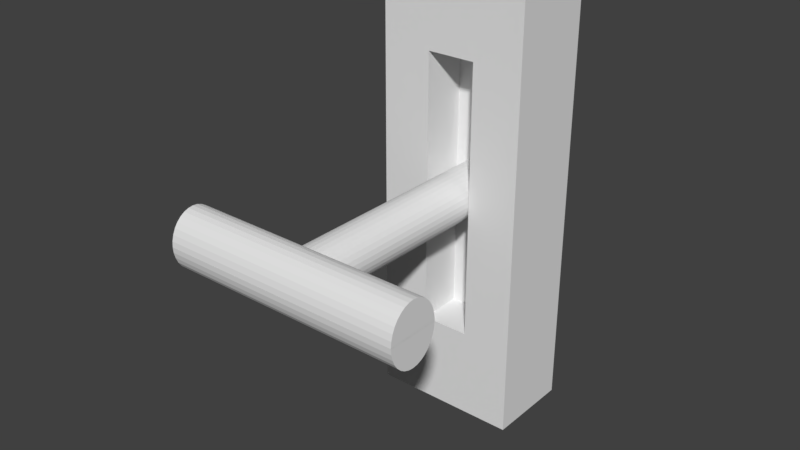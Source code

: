 # Source: Lever.blend  (saved by Blender 2.78.0; exported with 4.5.12 LTS)
import bpy
from mathutils import Matrix  # noqa: F401  (used for matrix-valued properties, if any)

bpy.ops.wm.read_factory_settings(use_empty=True)
scene = bpy.context.scene
scene.name = 'Scene'

# ---- collections
col_collection_1 = bpy.data.collections.new('Collection 1'); scene.collection.children.link(col_collection_1)

# ---- materials (node trees are filled in below, after node groups)
mat_material = bpy.data.materials.new('Material')
mat_material.alpha_threshold = 0.0
mat_material.use_transparent_shadow = False
mat_material.roughness = 0.5
mat_material.line_color = (0.0, 0.0, 0.0, 1.0)

# ---- material node trees

# ---- world
world_world = bpy.data.worlds.new('World'); scene.world = world_world
world_world.color = (0.05088, 0.05088, 0.05088)
world_world.use_sun_shadow = False
world_world.sun_shadow_jitter_overblur = 0.0
world_world.cycles.sampling_method = 'MANUAL'

# ---- meshes
me_cube_001 = bpy.data.meshes.new('Cube.001')
me_cube_001.from_pydata([(3.078, 1.0, 1.0), (3.078, -1.0, 1.0), (3.078, -5.364e-07, 1.0), (3.078, 0.5, 1.0), (3.078, -0.5, 1.0), (1.856, 1.0, 1.0), (1.856, -1.0, 1.0), (1.856, -2.937e-07, 1.0), (1.856, 0.3264, 1.0), (1.856, -0.3264, 1.0), (1.856, -2.937e-07, 0.3739), (1.856, 0.3264, 0.3739), (1.856, -0.3264, 0.3739), (3.078, 1.0, -0.1757), (3.078, -1.0, -0.1757), (3.078, -2.561e-07, -0.1757), (3.078, 0.5, -0.1757), (3.078, -0.5, -0.1757), (1.856, -1.0, -0.1757), (1.856, 1.0, -0.1757), (-3.078, 1.0, 1.0), (-3.078, -1.0, 1.0), (0.0, 1.0, 1.0), (0.0, -1.0, 1.0), (-3.078, -5.364e-07, 1.0), (-3.078, 0.5, 1.0), (0.0, 0.3264, 1.0), (-3.078, -0.5, 1.0), (0.0, -0.3264, 1.0), (-1.856, 1.0, 1.0), (-1.856, -1.0, 1.0), (-1.856, -2.937e-07, 1.0), (-1.856, 0.3264, 1.0), (-1.856, -0.3264, 1.0), (0.0, -1.53e-07, 0.3739), (0.0, 0.3264, 0.3739), (0.0, -0.3264, 0.3739), (-1.856, -2.937e-07, 0.3739), (-1.856, 0.3264, 0.3739), (-1.856, -0.3264, 0.3739), (-3.078, 1.0, -0.1757), (-3.078, -1.0, -0.1757), (0.0, 1.0, -0.1757), (0.0, -1.0, -0.1757), (-3.078, -2.561e-07, -0.1757), (-3.078, 0.5, -0.1757), (-3.078, -0.5, -0.1757), (-1.856, -1.0, -0.1757), (-1.856, 1.0, -0.1757)], [], [(17, 4, 1, 14), (18, 6, 23, 43), (9, 28, 23, 6), (43, 42, 19, 13, 14, 18), (16, 3, 2, 15), (13, 0, 3, 16), (5, 22, 26, 8), (28, 9, 12, 36), (15, 2, 4, 17), (11, 35, 34, 10), (10, 34, 36, 12), (14, 1, 6, 18), (7, 8, 11, 10), (9, 7, 10, 12), (8, 26, 35, 11), (5, 6, 1, 0), (0, 13, 19, 5), (5, 19, 42, 22), (46, 41, 21, 27), (47, 43, 23, 30), (33, 30, 23, 28), (43, 47, 41, 40, 48, 42), (45, 44, 24, 25), (40, 45, 25, 20), (29, 32, 26, 22), (28, 36, 39, 33), (44, 46, 27, 24), (38, 37, 34, 35), (37, 39, 36, 34), (41, 47, 30, 21), (31, 37, 38, 32), (33, 39, 37, 31), (32, 38, 35, 26), (29, 20, 21, 30), (20, 29, 48, 40), (29, 22, 42, 48)])
_uv = me_cube_001.uv_layers.new(name='UVMap')
_uv.uv.foreach_set('vector', [0.115, 0.1317, 0.04352, 0.1317, 0.04352, 0.09945, 0.115, 0.09945, 0.1712, 0.0756, 0.2024, 0.0756, 0.2024, 0.1278, 0.1712, 0.1278, 0.21, 0.2132, 0.21, 0.1277, 0.2392, 0.1277, 0.2392, 0.2132, 0.141, 0.4811, 0.02856, 0.4811, 0.02856, 0.3704, 0.02856, 0.2974, 0.141, 0.2974, 0.141, 0.3704, 0.115, 0.1963, 0.04352, 0.1963, 0.04352, 0.164, 0.115, 0.164, 0.115, 0.2285, 0.04352, 0.2285, 0.04352, 0.1963, 0.115, 0.1963, 0.133, 0.2148, 0.133, 0.1292, 0.1623, 0.1292, 0.1623, 0.2148, 0.2983, 0.2352, 0.2983, 0.1221, 0.3342, 0.1221, 0.3342, 0.2352, 0.115, 0.164, 0.04352, 0.164, 0.04352, 0.1317, 0.115, 0.1317, 0.2462, 0.2132, 0.2462, 0.1277, 0.2603, 0.1277, 0.2603, 0.2132, 0.2603, 0.2132, 0.2603, 0.1277, 0.2745, 0.1277, 0.2745, 0.2132, 0.1712, 0.0412, 0.2024, 0.0412, 0.2024, 0.0756, 0.1712, 0.0756, 0.06897, 0.7582, 0.06897, 0.7201, 0.1379, 0.7201, 0.1379, 0.7582, 0.06897, 0.7964, 0.06897, 0.7582, 0.1379, 0.7582, 0.1379, 0.7964, 0.3568, 0.3323, 0.3568, 0.2391, 0.3864, 0.2391, 0.3864, 0.3323, 0.5591, 0.6236, 0.5591, 0.8576, 0.4245, 0.8576, 0.4245, 0.6236, 0.2385, 0.6638, 0.1637, 0.6638, 0.1637, 0.5812, 0.2385, 0.5812, 0.2385, 0.5812, 0.1637, 0.5812, 0.1637, 0.4557, 0.2385, 0.4557, 0.3839, 0.5544, 0.3839, 0.6129, 0.2543, 0.6129, 0.2543, 0.5544, 0.1712, 0.1801, 0.1712, 0.1278, 0.2024, 0.1278, 0.2024, 0.1801, 0.21, 0.04214, 0.2392, 0.04214, 0.2392, 0.1277, 0.21, 0.1277, 0.141, 0.4811, 0.141, 0.5919, 0.141, 0.6648, 0.02856, 0.6648, 0.02856, 0.5919, 0.02856, 0.4811, 0.3839, 0.4374, 0.3839, 0.4959, 0.2543, 0.4959, 0.2543, 0.4374, 0.3839, 0.3789, 0.3839, 0.4374, 0.2543, 0.4374, 0.2543, 0.3789, 0.133, 0.04368, 0.1623, 0.04368, 0.1623, 0.1292, 0.133, 0.1292, 0.2983, 0.2352, 0.3342, 0.2352, 0.3342, 0.3483, 0.2983, 0.3483, 0.3839, 0.4959, 0.3839, 0.5544, 0.2543, 0.5544, 0.2543, 0.4959, 0.2462, 0.04214, 0.2603, 0.04214, 0.2603, 0.1277, 0.2462, 0.1277, 0.2603, 0.04214, 0.2745, 0.04214, 0.2745, 0.1277, 0.2603, 0.1277, 0.1712, 0.2145, 0.1712, 0.1801, 0.2024, 0.1801, 0.2024, 0.2145, 1.313e-08, 0.7582, 0.06897, 0.7582, 0.06897, 0.7964, 0.0, 0.7964, 1.313e-08, 0.7201, 0.06897, 0.7201, 0.06897, 0.7582, 1.313e-08, 0.7582, 0.3568, 0.146, 0.3864, 0.146, 0.3864, 0.2391, 0.3568, 0.2391, 0.3386, 0.9494, 0.204, 0.9494, 0.204, 0.7154, 0.3386, 0.7154, 0.2385, 0.2477, 0.2385, 0.3303, 0.1637, 0.3303, 0.1637, 0.2477, 0.2385, 0.3303, 0.2385, 0.4557, 0.1637, 0.4557, 0.1637, 0.3303])
me_cube_001.materials.append(mat_material)
me_cube_001.use_remesh_preserve_volume = False
me_cube_001.use_remesh_preserve_attributes = False
me_cube_001.use_mirror_vertex_groups = False
me_cube_001.update()
me_cube = bpy.data.meshes.new('Cube')
me_cube.from_pydata([(-0.05179, -0.3218, 0.2858), (-0.05179, -0.3218, 3.662), (-0.1128, -0.3033, 0.2858), (-0.1128, -0.3033, 3.662), (-0.169, -0.2733, 0.2858), (-0.169, -0.2733, 3.662), (-0.2182, -0.2328, 0.2858), (-0.2182, -0.2328, 3.662), (-0.2587, -0.1836, 0.2858), (-0.2587, -0.1836, 3.662), (-0.2887, -0.1274, 0.2858), (-0.2887, -0.1274, 3.662), (-0.3072, -0.06638, 0.2858), (-0.3072, -0.06638, 3.662), (-0.3134, -0.002964, 0.2858), (-0.3134, -0.002964, 3.662), (-0.3072, 0.06045, 0.2858), (-0.3072, 0.06045, 3.662), (-0.2887, 0.1214, 0.2858), (-0.2887, 0.1214, 3.662), (-0.2587, 0.1776, 0.2858), (-0.2587, 0.1776, 3.662), (-0.2182, 0.2269, 0.2858), (-0.2182, 0.2269, 3.662), (-0.169, 0.2673, 0.2858), (-0.169, 0.2673, 3.662), (-0.1128, 0.2974, 0.2858), (-0.1128, 0.2974, 3.662), (-0.05179, 0.3159, 0.2858), (-0.05179, 0.3159, 3.662), (-0.001158, -1.635, 3.333), (-0.001158, 1.637, 3.332), (0.07827, -1.635, 3.34), (0.07827, 1.637, 3.339), (0.1546, -1.635, 3.359), (0.1546, 1.637, 3.359), (0.225, -1.635, 3.391), (0.225, 1.637, 3.39), (0.2867, -1.635, 3.434), (0.2867, 1.637, 3.433), (0.3373, -1.635, 3.486), (0.3373, 1.637, 3.485), (0.375, -1.636, 3.546), (0.375, 1.637, 3.545), (0.3981, -1.636, 3.611), (0.3981, 1.637, 3.61), (0.406, -1.636, 3.678), (0.406, 1.637, 3.677), (0.3981, -1.636, 3.745), (0.3981, 1.637, 3.744), (0.375, -1.636, 3.81), (0.375, 1.637, 3.809), (0.3373, -1.636, 3.869), (0.3373, 1.637, 3.868), (0.2867, -1.636, 3.922), (0.2867, 1.637, 3.921), (0.225, -1.636, 3.965), (0.225, 1.637, 3.964), (0.1504, -1.638, 3.996), (0.1546, 1.637, 3.995), (0.07399, -1.638, 4.016), (0.07827, 1.637, 4.015), (-0.001159, -1.636, 4.023), (-0.001158, 1.637, 4.022), (0.01163, -0.328, 0.2858), (0.01163, -0.328, 3.662), (0.07505, -0.3218, 0.2858), (0.07505, -0.3218, 3.662), (0.136, -0.3033, 0.2858), (0.136, -0.3033, 3.662), (0.1922, -0.2733, 0.2858), (0.1922, -0.2733, 3.662), (0.2415, -0.2328, 0.2858), (0.2415, -0.2328, 3.662), (0.2819, -0.1836, 0.2858), (0.2819, -0.1836, 3.662), (0.312, -0.1274, 0.2858), (0.312, -0.1274, 3.662), (0.3305, -0.06638, 0.2858), (0.3305, -0.06638, 3.662), (0.3367, -0.002964, 0.2858), (0.3367, -0.002964, 3.662), (0.3305, 0.06045, 0.2858), (0.3305, 0.06045, 3.662), (0.312, 0.1214, 0.2858), (0.312, 0.1214, 3.662), (0.2819, 0.1776, 0.2858), (0.2819, 0.1776, 3.662), (0.2415, 0.2269, 0.2858), (0.2415, 0.2269, 3.662), (0.1922, 0.2673, 0.2858), (0.1922, 0.2673, 3.662), (0.136, 0.2974, 0.2858), (0.136, 0.2974, 3.662), (0.07505, 0.3159, 0.2858), (0.07505, 0.3159, 3.662), (0.01163, 0.3221, 0.2858), (0.01163, 0.3221, 3.662), (0.001158, -1.635, 3.333), (0.001158, 1.637, 3.332), (-0.07827, -1.635, 3.34), (-0.07827, 1.637, 3.339), (-0.1546, -1.635, 3.359), (-0.1546, 1.637, 3.359), (-0.225, -1.635, 3.391), (-0.225, 1.637, 3.39), (-0.2867, -1.635, 3.434), (-0.2867, 1.637, 3.433), (-0.3373, -1.635, 3.486), (-0.3373, 1.637, 3.485), (-0.375, -1.636, 3.546), (-0.375, 1.637, 3.545), (-0.3981, -1.636, 3.611), (-0.3981, 1.637, 3.61), (-0.406, -1.636, 3.678), (-0.406, 1.637, 3.677), (-0.3981, -1.636, 3.745), (-0.3981, 1.637, 3.744), (-0.375, -1.636, 3.81), (-0.375, 1.637, 3.809), (-0.3373, -1.636, 3.869), (-0.3373, 1.637, 3.868), (-0.2867, -1.636, 3.922), (-0.2867, 1.637, 3.921), (-0.225, -1.636, 3.965), (-0.225, 1.637, 3.964), (-0.1504, -1.638, 3.996), (-0.1546, 1.637, 3.995), (-0.07399, -1.638, 4.016), (-0.07827, 1.637, 4.015), (0.001158, -1.636, 4.023), (0.001159, 1.637, 4.022)], [], [(64, 65, 1, 0), (0, 1, 3, 2), (2, 3, 5, 4), (4, 5, 7, 6), (6, 7, 9, 8), (8, 9, 11, 10), (10, 11, 13, 12), (12, 13, 15, 14), (14, 15, 17, 16), (16, 17, 19, 18), (18, 19, 21, 20), (20, 21, 23, 22), (22, 23, 25, 24), (24, 25, 27, 26), (26, 27, 29, 28), (28, 29, 97, 96), (30, 31, 33, 32), (32, 33, 35, 34), (34, 35, 37, 36), (36, 37, 39, 38), (38, 39, 41, 40), (40, 41, 43, 42), (42, 43, 45, 44), (44, 45, 47, 46), (46, 47, 49, 48), (48, 49, 51, 50), (50, 51, 53, 52), (52, 53, 55, 54), (54, 55, 57, 56), (56, 57, 59, 58), (58, 59, 61, 60), (60, 61, 63, 62), (30, 32, 34, 36, 38, 40, 42, 44, 46, 48, 50, 52, 54, 56, 58, 60, 62), (33, 31, 63, 61, 59, 57, 55, 53, 51, 49, 47, 45, 43, 41, 39, 37, 35), (64, 66, 67, 65), (66, 68, 69, 67), (68, 70, 71, 69), (70, 72, 73, 71), (72, 74, 75, 73), (74, 76, 77, 75), (76, 78, 79, 77), (78, 80, 81, 79), (80, 82, 83, 81), (82, 84, 85, 83), (84, 86, 87, 85), (86, 88, 89, 87), (88, 90, 91, 89), (90, 92, 93, 91), (92, 94, 95, 93), (94, 96, 97, 95), (98, 100, 101, 99), (100, 102, 103, 101), (102, 104, 105, 103), (104, 106, 107, 105), (106, 108, 109, 107), (108, 110, 111, 109), (110, 112, 113, 111), (112, 114, 115, 113), (114, 116, 117, 115), (116, 118, 119, 117), (118, 120, 121, 119), (120, 122, 123, 121), (122, 124, 125, 123), (124, 126, 127, 125), (126, 128, 129, 127), (128, 130, 131, 129), (98, 130, 128, 126, 124, 122, 120, 118, 116, 114, 112, 110, 108, 106, 104, 102, 100), (101, 103, 105, 107, 109, 111, 113, 115, 117, 119, 121, 123, 125, 127, 129, 131, 99)])
_uv = me_cube.uv_layers.new(name='UVMap')
_uv.uv.foreach_set('vector', [0.9236, 0.9501, 0.9236, 0.4688, 0.9321, 0.4688, 0.9321, 0.9501, 0.9321, 0.9501, 0.9321, 0.4688, 0.9403, 0.4688, 0.9403, 0.9502, 0.9403, 0.9502, 0.9403, 0.4688, 0.9479, 0.4688, 0.9479, 0.9502, 0.9479, 0.9502, 0.9479, 0.4688, 0.9545, 0.4688, 0.9545, 0.9502, 0.8111, 0.9471, 0.8111, 0.4763, 0.8176, 0.4763, 0.8176, 0.9471, 0.8176, 0.9471, 0.8176, 0.4763, 0.8249, 0.4763, 0.8249, 0.9471, 0.8249, 0.9471, 0.8249, 0.4763, 0.8329, 0.4763, 0.8329, 0.9471, 0.8329, 0.9471, 0.8329, 0.4763, 0.8413, 0.4763, 0.8413, 0.9471, 0.8413, 0.9471, 0.8413, 0.4763, 0.8496, 0.4763, 0.8496, 0.9471, 0.8496, 0.9471, 0.8496, 0.4763, 0.8576, 0.4763, 0.8576, 0.9471, 0.8576, 0.9471, 0.8576, 0.4763, 0.865, 0.4763, 0.865, 0.9471, 0.865, 0.9471, 0.865, 0.4763, 0.8715, 0.4763, 0.8715, 0.9471, 0.6903, 0.9471, 0.6903, 0.4763, 0.6968, 0.4763, 0.6968, 0.9471, 0.6968, 0.9471, 0.6968, 0.4763, 0.7042, 0.4763, 0.7042, 0.9471, 0.7042, 0.9471, 0.7042, 0.4763, 0.7122, 0.4763, 0.7122, 0.9471, 0.7122, 0.9471, 0.7122, 0.4763, 0.7205, 0.4763, 0.7205, 0.9471, 0.8377, 0.3854, 0.8377, 0.002511, 0.8465, 0.002512, 0.8465, 0.3854, 0.8465, 0.3854, 0.8465, 0.002512, 0.8549, 0.002514, 0.8549, 0.3854, 0.8549, 0.3854, 0.8549, 0.002514, 0.8627, 0.002517, 0.8627, 0.3854, 0.8627, 0.3854, 0.8627, 0.002517, 0.8695, 0.002522, 0.8695, 0.3854, 0.9366, 4.504e-05, 0.9366, 0.3829, 0.9308, 0.3829, 0.9308, 4.019e-05, 0.9308, 4.019e-05, 0.9308, 0.3829, 0.9243, 0.3829, 0.9243, 3.472e-05, 0.9243, 3.472e-05, 0.9243, 0.3829, 0.9171, 0.3829, 0.9171, 2.875e-05, 0.9171, 2.875e-05, 0.9171, 0.3829, 0.9097, 0.3829, 0.9097, 2.255e-05, 0.9097, 2.255e-05, 0.9097, 0.3829, 0.9023, 0.3829, 0.9023, 1.632e-05, 0.9023, 1.632e-05, 0.9023, 0.3829, 0.8952, 0.3829, 0.8952, 1.033e-05, 0.8952, 1.033e-05, 0.8952, 0.3829, 0.8886, 0.3829, 0.8886, 4.825e-06, 0.8886, 4.825e-06, 0.8886, 0.3829, 0.8829, 0.3829, 0.8829, 0.0, 0.9683, 0.0002921, 0.9683, 0.3831, 0.9615, 0.3831, 0.9615, 0.0002894, 0.9615, 0.0002894, 0.9615, 0.3831, 0.9537, 0.3831, 0.9533, 1.255e-06, 0.9533, 1.255e-06, 0.9537, 0.3831, 0.9453, 0.3831, 0.9449, 0.0, 0.9449, 0.0, 0.9453, 0.3831, 0.9366, 0.3831, 0.9366, 0.0002856, 0.7211, 0.09585, 0.7123, 0.09508, 0.7039, 0.09279, 0.6962, 0.08906, 0.6894, 0.08404, 0.6838, 0.07793, 0.6796, 0.07096, 0.6771, 0.0634, 0.6762, 0.05553, 0.6771, 0.04766, 0.6796, 0.0401, 0.6838, 0.03313, 0.6894, 0.02702, 0.6962, 0.022, 0.7044, 0.01828, 0.7128, 0.01598, 0.7211, 0.01521, 0.716, 0.1173, 0.7248, 0.1165, 0.7248, 0.1972, 0.716, 0.1964, 0.7076, 0.1941, 0.6998, 0.1904, 0.693, 0.1854, 0.6875, 0.1793, 0.6833, 0.1723, 0.6808, 0.1647, 0.6799, 0.1569, 0.6808, 0.149, 0.6833, 0.1414, 0.6875, 0.1345, 0.693, 0.1284, 0.6998, 0.1233, 0.7076, 0.1196, 0.9236, 0.9501, 0.9151, 0.9501, 0.9151, 0.4688, 0.9236, 0.4688, 0.9151, 0.9501, 0.9069, 0.9502, 0.9069, 0.4688, 0.9151, 0.4688, 0.9069, 0.9502, 0.8994, 0.9502, 0.8994, 0.4688, 0.9069, 0.4688, 0.8994, 0.9502, 0.8927, 0.9502, 0.8927, 0.4688, 0.8994, 0.4688, 0.8111, 0.9471, 0.8046, 0.9471, 0.8046, 0.4763, 0.8111, 0.4763, 0.8046, 0.9471, 0.7972, 0.9471, 0.7972, 0.4763, 0.8046, 0.4763, 0.7972, 0.9471, 0.7892, 0.9471, 0.7892, 0.4763, 0.7972, 0.4763, 0.7892, 0.9471, 0.7809, 0.9471, 0.7809, 0.4763, 0.7892, 0.4763, 0.7809, 0.9471, 0.7726, 0.9471, 0.7726, 0.4763, 0.7809, 0.4763, 0.7726, 0.9471, 0.7646, 0.9471, 0.7646, 0.4763, 0.7726, 0.4763, 0.7646, 0.9471, 0.7572, 0.9471, 0.7572, 0.4763, 0.7646, 0.4763, 0.7572, 0.9471, 0.7507, 0.9471, 0.7507, 0.4763, 0.7572, 0.4763, 0.7507, 0.9471, 0.7442, 0.9471, 0.7442, 0.4763, 0.7507, 0.4763, 0.7442, 0.9471, 0.7369, 0.9471, 0.7369, 0.4763, 0.7442, 0.4763, 0.7369, 0.9471, 0.7288, 0.9471, 0.7288, 0.4763, 0.7369, 0.4763, 0.7288, 0.9471, 0.7205, 0.9471, 0.7205, 0.4763, 0.7288, 0.4763, 0.9683, 1.104e-05, 0.977, 1.033e-05, 0.977, 0.3829, 0.9683, 0.3829, 0.977, 1.033e-05, 0.9855, 8.172e-06, 0.9855, 0.3829, 0.977, 0.3829, 0.9855, 8.172e-06, 0.9932, 4.699e-06, 0.9932, 0.3829, 0.9855, 0.3829, 0.8635, 0.01132, 0.8567, 0.01633, 0.9653, 0.3756, 0.8465, 0.197, 0.7374, 0.001998, 0.7431, 0.001993, 0.7431, 0.3849, 0.7374, 0.3849, 0.7431, 0.001993, 0.7497, 0.001988, 0.7497, 0.3848, 0.7431, 0.3849, 0.7497, 0.001988, 0.7568, 0.001982, 0.7568, 0.3848, 0.7497, 0.3848, 0.7568, 0.001982, 0.7642, 0.001976, 0.7642, 0.3848, 0.7568, 0.3848, 0.7642, 0.001976, 0.7716, 0.001969, 0.7716, 0.3848, 0.7642, 0.3848, 0.7716, 0.001969, 0.7788, 0.001963, 0.7788, 0.3848, 0.7716, 0.3848, 0.7788, 0.001963, 0.7853, 0.001958, 0.7853, 0.3848, 0.7788, 0.3848, 0.7853, 0.001958, 0.7911, 0.001953, 0.7911, 0.3848, 0.7853, 0.3848, 0.8377, 0.3854, 0.831, 0.3854, 0.831, 0.002514, 0.8377, 0.002511, 0.831, 0.3854, 0.8227, 0.3857, 0.8232, 0.002516, 0.831, 0.002514, 0.8227, 0.3857, 0.8143, 0.3857, 0.8148, 0.002517, 0.8232, 0.002516, 0.8143, 0.3857, 0.806, 0.3854, 0.806, 0.002518, 0.8148, 0.002517, 0.6605, 0.01382, 0.6605, 0.09447, 0.6522, 0.0937, 0.6438, 0.0914, 0.6356, 0.08768, 0.6288, 0.08266, 0.6232, 0.07655, 0.6191, 0.06958, 0.6165, 0.06201, 0.6157, 0.05415, 0.6165, 0.04628, 0.6191, 0.03872, 0.6232, 0.03174, 0.6288, 0.02563, 0.6356, 0.02062, 0.6434, 0.01689, 0.6518, 0.0146, 0.6565, 0.1984, 0.6481, 0.1961, 0.6403, 0.1923, 0.6335, 0.1873, 0.6279, 0.1812, 0.6238, 0.1742, 0.6212, 0.1667, 0.6204, 0.1588, 0.6212, 0.151, 0.6238, 0.1434, 0.6279, 0.1364, 0.6335, 0.1303, 0.6403, 0.1253, 0.6481, 0.1216, 0.6565, 0.1193, 0.6652, 0.1185, 0.6652, 0.1991])
me_cube.materials.append(mat_material)
me_cube.use_remesh_preserve_volume = False
me_cube.use_remesh_preserve_attributes = False
me_cube.use_mirror_vertex_groups = False
me_cube.update()
arm_armature_001 = bpy.data.armatures.new('Armature.001')  # bones are not reproduced

# ---- objects
ob_armature = bpy.data.objects.new('Armature', arm_armature_001)
ob_cube_001 = bpy.data.objects.new('Cube.001', me_cube_001)
ob_cube = bpy.data.objects.new('Cube', me_cube)

# ---- transforms, parenting, visibility, modifiers, constraints
ob_armature.location = (-0.001928, -0.412, 1.461)
ob_armature.show_in_front = True
ob_armature.lineart.crease_threshold = 0.0
ob_cube_001.parent = ob_armature
ob_cube_001.matrix_parent_inverse = Matrix(((1.0, 0.0, 0.0, 0.001928), (0.0, 1.0, 0.0, 0.412), (0.0, 0.0, 1.0, -1.461), (0.0, 0.0, 0.0, 1.0)))
ob_cube_001.location = (0.0, 0.0, 1.463)
ob_cube_001.rotation_euler = (1.572, 1.571, 0.0)
ob_cube_001.lock_rotations_4d = False
ob_cube_001.empty_display_type = 'ARROWS'
ob_cube_001.lineart.crease_threshold = 0.0
_vg = ob_cube_001.vertex_groups.new(name='Bone')
for _i, _w in zip([0, 1, 2, 3, 4, 5, 6, 7, 8, 9, 10, 11, 12, 13, 14, 15, 16, 17, 18, 19, 20, 21, 22, 23, 24, 25, 26, 27, 28, 29, 30, 31, 32, 33, 34, 35, 36, 37, 38, 39, 40, 41, 42, 43, 44, 45, 46, 47, 48], [0.0, 0.0, 0.0, 0.0, 0.0, 0.0, 0.0, 0.0, 0.0, 0.0, 0.0, 0.0, 0.0, 0.0, 0.0, 0.0, 0.0, 0.0, 0.0, 0.0, 0.0, 0.0, 0.0, 0.0, 0.0, 0.0, 0.0, 0.0, 0.0, 0.0, 0.0, 0.0, 0.0, 0.0, 0.0, 0.0, 0.0, 0.0, 0.0, 0.0, 0.0, 0.0, 0.0, 0.0, 0.0, 0.0, 0.0, 0.0, 0.0]): _vg.add([_i], _w, 'REPLACE')
_m = ob_cube_001.modifiers.new('Armature', 'ARMATURE')
_m.object = ob_armature
ob_cube.parent = ob_armature
ob_cube.matrix_parent_inverse = Matrix(((1.0, 0.0, 0.0, 0.001928), (0.0, 1.0, 0.0, 0.412), (0.0, 0.0, 1.0, -1.461), (0.0, 0.0, 0.0, 1.0)))
ob_cube.location = (0.0, 0.0, 1.463)
ob_cube.rotation_euler = (1.572, 1.571, 0.0)
ob_cube.lock_rotations_4d = False
ob_cube.empty_display_type = 'ARROWS'
ob_cube.lineart.crease_threshold = 0.0
_vg = ob_cube.vertex_groups.new(name='Bone')
for _i, _w in zip([0, 1, 2, 3, 4, 5, 6, 7, 8, 9, 10, 11, 12, 13, 14, 15, 16, 17, 18, 19, 20, 21, 22, 23, 24, 25, 26, 27, 28, 29, 30, 31, 32, 33, 34, 35, 36, 37, 38, 39, 40, 41, 42, 43, 44, 45, 46, 47, 48, 49, 50, 51, 52, 53, 54, 55, 56, 57, 58, 59, 60, 61, 62, 63, 64, 65, 66, 67, 68, 69, 70, 71, 72, 73, 74, 75, 76, 77, 78, 79, 80, 81, 82, 83, 84, 85, 86, 87, 88, 89, 90, 91, 92, 93, 94, 95, 96, 97, 98, 99, 100, 101, 102, 103, 104, 105, 106, 107, 108, 109, 110, 111, 112, 113, 114, 115, 116, 117, 118, 119, 120, 121, 122, 123, 124, 125, 126, 127, 128, 129, 130, 131], [0.9249, 1.0, 0.9821, 1.0, 0.9982, 1.0, 0.9613, 1.0, 0.522, 1.0, 0.0, 1.0, 0.0, 1.0, 0.0, 1.0, 0.0, 1.0, 0.0, 1.0, 0.0, 1.0, 0.1947, 1.0, 0.1947, 1.0, 0.2801, 1.0, 0.2478, 1.0, 1.0, 1.0, 1.0, 1.0, 1.0, 1.0, 1.0, 0.9797, 1.0, 0.9917, 1.0, 1.0, 1.0, 1.0, 1.0, 1.0, 1.0, 1.0, 1.0, 1.0, 1.0, 1.0, 1.0, 1.0, 1.0, 1.0, 1.0, 1.0, 1.0, 1.0, 1.0, 1.0, 1.0, 1.0, 0.7989, 1.0, 0.0316, 1.0, 0.0, 1.0, 0.0, 1.0, 0.0, 1.0, 0.0, 1.0, 0.0, 1.0, 0.0, 1.0, 0.0, 1.0, 0.0, 1.0, 0.0, 1.0, 0.0, 1.0, 0.0, 1.0, 0.0, 1.0, 0.0, 1.0, 0.1947, 1.0, 0.1947, 1.0, 1.0, 1.0, 1.0, 1.0, 1.0, 1.0, 1.0, 1.0, 1.0, 1.0, 1.0, 1.0, 1.0, 1.0, 1.0, 1.0, 1.0, 1.0, 1.0, 1.0, 1.0, 1.0, 1.0, 1.0, 1.0, 1.0, 1.0, 1.0, 1.0, 1.0, 1.0, 1.0, 1.0, 1.0]): _vg.add([_i], _w, 'REPLACE')
_m = ob_cube.modifiers.new('Armature', 'ARMATURE')
_m.object = ob_armature

# ---- collection membership
col_collection_1.objects.link(ob_armature)
col_collection_1.objects.link(ob_cube_001)
col_collection_1.objects.link(ob_cube)

# ---- scene / render settings (as saved in the file)
scene.frame_start = 1; scene.frame_end = 55; scene.frame_set(50)
scene.render.engine = 'BLENDER_EEVEE_NEXT'
scene.render.resolution_percentage = 50
scene.render.dither_intensity = 0.0
scene.render.bake_margin = 20
scene.cycles.use_denoising = False
scene.cycles.samples = 128
scene.cycles.sampling_pattern = 'TABULATED_SOBOL'
scene.cycles.light_sampling_threshold = 0.0
scene.cycles.use_adaptive_sampling = False
scene.cycles.use_light_tree = False
scene.cycles.blur_glossy = 0.0
scene.cycles.sample_clamp_indirect = 0.0
scene.view_settings.view_transform = 'Standard'
bpy.context.view_layer.update()

# ---- added for rendering (the .blend has no active camera and no usable light): camera, sun
cam_auto = bpy.data.cameras.new('AutoCamera')
cam_auto.lens = 50.0
cam_auto.sensor_width = 36.0
cam_auto.clip_end = 1000.0
ob_auto_camera = bpy.data.objects.new('AutoCamera', cam_auto)
scene.collection.objects.link(ob_auto_camera)
ob_auto_camera.location = (7.53055, -10.9628, 7.48884)
ob_auto_camera.rotation_euler = (1.09748, -7.21219e-08, 0.694738)
scene.camera = ob_auto_camera
light_auto_sun = bpy.data.lights.new('AutoSun', 'SUN')
light_auto_sun.energy = 3.0
light_auto_sun.angle = 0.0523599
ob_auto_sun = bpy.data.objects.new('AutoSun', light_auto_sun)
scene.collection.objects.link(ob_auto_sun)
ob_auto_sun.rotation_euler = (0.872665, 0.174533, 0.523599)
bpy.context.view_layer.update()
